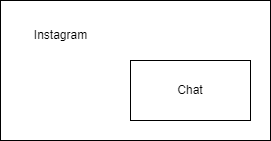

The diagram above was exported from draw.io. Its source (the exported page's mxGraphModel, read from the mxfile embedded in the PNG):
<mxGraphModel dx="1434" dy="746" grid="1" gridSize="10" guides="1" tooltips="1" connect="1" arrows="1" fold="1" page="1" pageScale="1" pageWidth="827" pageHeight="1169" math="0" shadow="0">
  <root>
    <mxCell id="0" />
    <mxCell id="1" parent="0" />
    <mxCell id="0jF9BaUtJE8uIMlRkzXw-1" value="" style="rounded=0;whiteSpace=wrap;html=1;" vertex="1" parent="1">
      <mxGeometry x="30" y="30" width="270" height="140" as="geometry" />
    </mxCell>
    <mxCell id="0jF9BaUtJE8uIMlRkzXw-2" value="Instagram" style="text;html=1;align=center;verticalAlign=middle;resizable=0;points=[];autosize=1;strokeColor=none;fillColor=none;" vertex="1" parent="1">
      <mxGeometry x="50" y="50" width="80" height="30" as="geometry" />
    </mxCell>
    <mxCell id="0jF9BaUtJE8uIMlRkzXw-3" value="Chat" style="rounded=0;whiteSpace=wrap;html=1;" vertex="1" parent="1">
      <mxGeometry x="160" y="90" width="120" height="60" as="geometry" />
    </mxCell>
  </root>
</mxGraphModel>